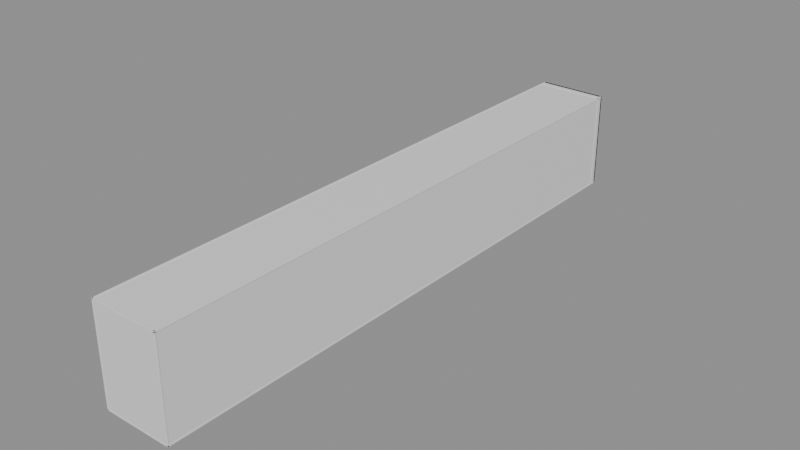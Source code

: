 # Source: Room11Walls.blend  (saved by Blender 5.2.44; exported with 4.5.12 LTS)
import bpy
from mathutils import Matrix  # noqa: F401  (used for matrix-valued properties, if any)

bpy.ops.wm.read_factory_settings(use_empty=True)
scene = bpy.context.scene
scene.name = 'Room11Walls'

# ---- collections
col_editablewalls = bpy.data.collections.new('EditableWalls'); scene.collection.children.link(col_editablewalls)
col_roomreference_locked = bpy.data.collections.new('RoomReference_LOCKED'); scene.collection.children.link(col_roomreference_locked)

# ---- materials (node trees are filled in below, after node groups)
mat_roomwallmaterial = bpy.data.materials.new('RoomWallMaterial')
mat_roomwallmaterial.diffuse_color = (0.3, 0.39, 0.42, 1.0)
mat_roomreferencematerial = bpy.data.materials.new('RoomReferenceMaterial')
mat_roomreferencematerial.diffuse_color = (0.16, 0.24, 0.28, 1.0)

# ---- material node trees
mat_roomwallmaterial.use_nodes = True; mat_roomwallmaterial.node_tree.nodes.clear()
_N = mat_roomwallmaterial.node_tree.nodes; _L = mat_roomwallmaterial.node_tree.links
n0 = _N.new('ShaderNodeBsdfPrincipled'); n0.name = 'Principled BSDF'; n0.location = (-200, 100)
n0.inputs[10].default_value = 0.005
n1 = _N.new('ShaderNodeOutputMaterial'); n1.name = 'Material Output'; n1.location = (200, 100)
_L.new(n0.outputs[0], n1.inputs[0])
n1.is_active_output = True
mat_roomreferencematerial.use_nodes = True; mat_roomreferencematerial.node_tree.nodes.clear()
_N = mat_roomreferencematerial.node_tree.nodes; _L = mat_roomreferencematerial.node_tree.links
n0 = _N.new('ShaderNodeBsdfPrincipled'); n0.name = 'Principled BSDF'; n0.location = (-200, 100)
n0.inputs[10].default_value = 0.005
n1 = _N.new('ShaderNodeOutputMaterial'); n1.name = 'Material Output'; n1.location = (200, 100)
_L.new(n0.outputs[0], n1.inputs[0])
n1.is_active_output = True

# ---- meshes
me_startsidewallleft_mesh = bpy.data.meshes.new('StartSideWallLeft_Mesh')
me_startsidewallleft_mesh.from_pydata([(-0.18, -9.398, -0.61), (0.18, -9.398, -0.61), (0.18, 9.398, -0.61), (-0.18, 9.398, -0.61), (-0.18, -9.398, 0.61), (0.18, -9.398, 0.61), (0.18, 9.398, 0.61), (-0.18, 9.398, 0.61)], [], [(0, 1, 2, 3), (4, 7, 6, 5), (0, 4, 5, 1), (1, 5, 6, 2), (2, 6, 7, 3), (4, 0, 3, 7)])
me_startsidewallleft_mesh.materials.append(mat_roomwallmaterial)
me_startsidewallleft_mesh.update()
me_startsidewallright_mesh = bpy.data.meshes.new('StartSideWallRight_Mesh')
me_startsidewallright_mesh.from_pydata([(-0.18, -9.398, -0.61), (0.18, -9.398, -0.61), (0.18, 9.398, -0.61), (-0.18, 9.398, -0.61), (-0.18, -9.398, 0.61), (0.18, -9.398, 0.61), (0.18, 9.398, 0.61), (-0.18, 9.398, 0.61)], [], [(0, 1, 2, 3), (4, 7, 6, 5), (0, 4, 5, 1), (1, 5, 6, 2), (2, 6, 7, 3), (4, 0, 3, 7)])
me_startsidewallright_mesh.materials.append(mat_roomwallmaterial)
me_startsidewallright_mesh.update()
me_rampsidewallleft_mesh = bpy.data.meshes.new('RampSideWallLeft_Mesh')
me_rampsidewallleft_mesh.from_pydata([(-0.18, -7.12, -0.61), (0.18, -7.12, -0.61), (0.18, 7.12, -0.61), (-0.18, 7.12, -0.61), (-0.18, -7.12, 0.61), (0.18, -7.12, 0.61), (0.18, 7.12, 0.61), (-0.18, 7.12, 0.61)], [], [(0, 1, 2, 3), (4, 7, 6, 5), (0, 4, 5, 1), (1, 5, 6, 2), (2, 6, 7, 3), (4, 0, 3, 7)])
me_rampsidewallleft_mesh.materials.append(mat_roomwallmaterial)
me_rampsidewallleft_mesh.update()
me_rampsidewallright_mesh = bpy.data.meshes.new('RampSideWallRight_Mesh')
me_rampsidewallright_mesh.from_pydata([(-0.18, -7.12, -0.61), (0.18, -7.12, -0.61), (0.18, 7.12, -0.61), (-0.18, 7.12, -0.61), (-0.18, -7.12, 0.61), (0.18, -7.12, 0.61), (0.18, 7.12, 0.61), (-0.18, 7.12, 0.61)], [], [(0, 1, 2, 3), (4, 7, 6, 5), (0, 4, 5, 1), (1, 5, 6, 2), (2, 6, 7, 3), (4, 0, 3, 7)])
me_rampsidewallright_mesh.materials.append(mat_roomwallmaterial)
me_rampsidewallright_mesh.update()
me_landingsidewallleft_mesh = bpy.data.meshes.new('LandingSideWallLeft_Mesh')
me_landingsidewallleft_mesh.from_pydata([(-0.18, -23.35, -0.61), (0.18, -23.35, -0.61), (0.18, 23.35, -0.61), (-0.18, 23.35, -0.61), (-0.18, -23.35, 0.61), (0.18, -23.35, 0.61), (0.18, 23.35, 0.61), (-0.18, 23.35, 0.61)], [], [(0, 1, 2, 3), (4, 7, 6, 5), (0, 4, 5, 1), (1, 5, 6, 2), (2, 6, 7, 3), (4, 0, 3, 7)])
me_landingsidewallleft_mesh.materials.append(mat_roomwallmaterial)
me_landingsidewallleft_mesh.update()
me_landingsidewallright_mesh = bpy.data.meshes.new('LandingSideWallRight_Mesh')
me_landingsidewallright_mesh.from_pydata([(-0.18, -23.35, -0.61), (0.18, -23.35, -0.61), (0.18, 23.35, -0.61), (-0.18, 23.35, -0.61), (-0.18, -23.35, 0.61), (0.18, -23.35, 0.61), (0.18, 23.35, 0.61), (-0.18, 23.35, 0.61)], [], [(0, 1, 2, 3), (4, 7, 6, 5), (0, 4, 5, 1), (1, 5, 6, 2), (2, 6, 7, 3), (4, 0, 3, 7)])
me_landingsidewallright_mesh.materials.append(mat_roomwallmaterial)
me_landingsidewallright_mesh.update()
me_membranerimleft_mesh = bpy.data.meshes.new('MembraneRimLeft_Mesh')
me_membranerimleft_mesh.from_pydata([(-0.21, -8.02, -0.61), (0.21, -8.02, -0.61), (0.21, 8.02, -0.61), (-0.21, 8.02, -0.61), (-0.21, -8.02, 0.61), (0.21, -8.02, 0.61), (0.21, 8.02, 0.61), (-0.21, 8.02, 0.61)], [], [(0, 1, 2, 3), (4, 7, 6, 5), (0, 4, 5, 1), (1, 5, 6, 2), (2, 6, 7, 3), (4, 0, 3, 7)])
me_membranerimleft_mesh.materials.append(mat_roomwallmaterial)
me_membranerimleft_mesh.update()
me_membranerimright_mesh = bpy.data.meshes.new('MembraneRimRight_Mesh')
me_membranerimright_mesh.from_pydata([(-0.21, -8.02, -0.61), (0.21, -8.02, -0.61), (0.21, 8.02, -0.61), (-0.21, 8.02, -0.61), (-0.21, -8.02, 0.61), (0.21, -8.02, 0.61), (0.21, 8.02, 0.61), (-0.21, 8.02, 0.61)], [], [(0, 1, 2, 3), (4, 7, 6, 5), (0, 4, 5, 1), (1, 5, 6, 2), (2, 6, 7, 3), (4, 0, 3, 7)])
me_membranerimright_mesh.materials.append(mat_roomwallmaterial)
me_membranerimright_mesh.update()
me_ref_000_hazardfloor_mesh = bpy.data.meshes.new('REF_000_HazardFloor_Mesh')
me_ref_000_hazardfloor_mesh.from_pydata([(-14.35, -120.3, -0.25), (14.35, -120.3, -0.25), (14.35, 120.3, -0.25), (-14.35, 120.3, -0.25), (-14.35, -120.3, 0.25), (14.35, -120.3, 0.25), (14.35, 120.3, 0.25), (-14.35, 120.3, 0.25)], [], [(0, 1, 2, 3), (4, 7, 6, 5), (0, 4, 5, 1), (1, 5, 6, 2), (2, 6, 7, 3), (4, 0, 3, 7)])
me_ref_000_hazardfloor_mesh.materials.append(mat_roomreferencematerial)
me_ref_000_hazardfloor_mesh.update()
me_ref_001_ceiling_mesh = bpy.data.meshes.new('REF_001_Ceiling_Mesh')
me_ref_001_ceiling_mesh.from_pydata([(-14.35, -120.3, -0.2), (14.35, -120.3, -0.2), (14.35, 120.3, -0.2), (-14.35, 120.3, -0.2), (-14.35, -120.3, 0.2), (14.35, -120.3, 0.2), (14.35, 120.3, 0.2), (-14.35, 120.3, 0.2)], [], [(0, 1, 2, 3), (4, 7, 6, 5), (0, 4, 5, 1), (1, 5, 6, 2), (2, 6, 7, 3), (4, 0, 3, 7)])
me_ref_001_ceiling_mesh.materials.append(mat_roomreferencematerial)
me_ref_001_ceiling_mesh.update()
me_ref_002_leftwall_mesh = bpy.data.meshes.new('REF_002_LeftWall_Mesh')
me_ref_002_leftwall_mesh.from_pydata([(-0.225, -120.3, -20.2), (0.225, -120.3, -20.2), (0.225, 120.3, -20.2), (-0.225, 120.3, -20.2), (-0.225, -120.3, 20.2), (0.225, -120.3, 20.2), (0.225, 120.3, 20.2), (-0.225, 120.3, 20.2)], [], [(0, 1, 2, 3), (4, 7, 6, 5), (0, 4, 5, 1), (1, 5, 6, 2), (2, 6, 7, 3), (4, 0, 3, 7)])
me_ref_002_leftwall_mesh.materials.append(mat_roomreferencematerial)
me_ref_002_leftwall_mesh.update()
me_ref_003_rightwall_mesh = bpy.data.meshes.new('REF_003_RightWall_Mesh')
me_ref_003_rightwall_mesh.from_pydata([(-0.225, -120.3, -20.2), (0.225, -120.3, -20.2), (0.225, 120.3, -20.2), (-0.225, 120.3, -20.2), (-0.225, -120.3, 20.2), (0.225, -120.3, 20.2), (0.225, 120.3, 20.2), (-0.225, 120.3, 20.2)], [], [(0, 1, 2, 3), (4, 7, 6, 5), (0, 4, 5, 1), (1, 5, 6, 2), (2, 6, 7, 3), (4, 0, 3, 7)])
me_ref_003_rightwall_mesh.materials.append(mat_roomreferencematerial)
me_ref_003_rightwall_mesh.update()
me_ref_004_backwall_mesh = bpy.data.meshes.new('REF_004_BackWall_Mesh')
me_ref_004_backwall_mesh.from_pydata([(-14.35, -0.225, -20.2), (14.35, -0.225, -20.2), (14.35, 0.225, -20.2), (-14.35, 0.225, -20.2), (-14.35, -0.225, 20.2), (14.35, -0.225, 20.2), (14.35, 0.225, 20.2), (-14.35, 0.225, 20.2)], [], [(0, 1, 2, 3), (4, 7, 6, 5), (0, 4, 5, 1), (1, 5, 6, 2), (2, 6, 7, 3), (4, 0, 3, 7)])
me_ref_004_backwall_mesh.materials.append(mat_roomreferencematerial)
me_ref_004_backwall_mesh.update()
me_ref_005_exitwall_mesh = bpy.data.meshes.new('REF_005_ExitWall_Mesh')
me_ref_005_exitwall_mesh.from_pydata([(-14.35, -0.225, -20.2), (14.35, -0.225, -20.2), (14.35, 0.225, -20.2), (-14.35, 0.225, -20.2), (-14.35, -0.225, 20.2), (14.35, -0.225, 20.2), (14.35, 0.225, 20.2), (-14.35, 0.225, 20.2)], [], [(0, 1, 2, 3), (4, 7, 6, 5), (0, 4, 5, 1), (1, 5, 6, 2), (2, 6, 7, 3), (4, 0, 3, 7)])
me_ref_005_exitwall_mesh.materials.append(mat_roomreferencematerial)
me_ref_005_exitwall_mesh.update()
me_ref_006_exitwalldoorwayleft_mesh = bpy.data.meshes.new('REF_006_ExitWallDoorwayLeft_Mesh')
me_ref_006_exitwalldoorwayleft_mesh.from_pydata([(-6.0, -0.225, -20.2), (6.0, -0.225, -20.2), (6.0, 0.225, -20.2), (-6.0, 0.225, -20.2), (-6.0, -0.225, 20.2), (6.0, -0.225, 20.2), (6.0, 0.225, 20.2), (-6.0, 0.225, 20.2)], [], [(0, 1, 2, 3), (4, 7, 6, 5), (0, 4, 5, 1), (1, 5, 6, 2), (2, 6, 7, 3), (4, 0, 3, 7)])
me_ref_006_exitwalldoorwayleft_mesh.materials.append(mat_roomreferencematerial)
me_ref_006_exitwalldoorwayleft_mesh.update()
me_ref_007_exitwalldoorwayright_mesh = bpy.data.meshes.new('REF_007_ExitWallDoorwayRight_Mesh')
me_ref_007_exitwalldoorwayright_mesh.from_pydata([(-6.0, -0.225, -20.2), (6.0, -0.225, -20.2), (6.0, 0.225, -20.2), (-6.0, 0.225, -20.2), (-6.0, -0.225, 20.2), (6.0, -0.225, 20.2), (6.0, 0.225, 20.2), (-6.0, 0.225, 20.2)], [], [(0, 1, 2, 3), (4, 7, 6, 5), (0, 4, 5, 1), (1, 5, 6, 2), (2, 6, 7, 3), (4, 0, 3, 7)])
me_ref_007_exitwalldoorwayright_mesh.materials.append(mat_roomreferencematerial)
me_ref_007_exitwalldoorwayright_mesh.update()
me_ref_008_exitwalldoorwaybelow_mesh = bpy.data.meshes.new('REF_008_ExitWallDoorwayBelow_Mesh')
me_ref_008_exitwalldoorwaybelow_mesh.from_pydata([(-2.35, -0.225, -3.32), (2.35, -0.225, -3.32), (2.35, 0.225, -3.32), (-2.35, 0.225, -3.32), (-2.35, -0.225, 3.32), (2.35, -0.225, 3.32), (2.35, 0.225, 3.32), (-2.35, 0.225, 3.32)], [], [(0, 1, 2, 3), (4, 7, 6, 5), (0, 4, 5, 1), (1, 5, 6, 2), (2, 6, 7, 3), (4, 0, 3, 7)])
me_ref_008_exitwalldoorwaybelow_mesh.materials.append(mat_roomreferencematerial)
me_ref_008_exitwalldoorwaybelow_mesh.update()
me_ref_009_exitwalldoorwayabove_mesh = bpy.data.meshes.new('REF_009_ExitWallDoorwayAbove_Mesh')
me_ref_009_exitwalldoorwayabove_mesh.from_pydata([(-2.35, -0.225, -14.44), (2.35, -0.225, -14.44), (2.35, 0.225, -14.44), (-2.35, 0.225, -14.44), (-2.35, -0.225, 14.44), (2.35, -0.225, 14.44), (2.35, 0.225, 14.44), (-2.35, 0.225, 14.44)], [], [(0, 1, 2, 3), (4, 7, 6, 5), (0, 4, 5, 1), (1, 5, 6, 2), (2, 6, 7, 3), (4, 0, 3, 7)])
me_ref_009_exitwalldoorwayabove_mesh.materials.append(mat_roomreferencematerial)
me_ref_009_exitwalldoorwayabove_mesh.update()
me_ref_010_safestart_mesh = bpy.data.meshes.new('REF_010_SafeStart_Mesh')
me_ref_010_safestart_mesh.from_pydata([(-6.0, -9.387, -0.25), (6.0, -9.387, -0.25), (6.0, 9.387, -0.25), (-6.0, 9.387, -0.25), (-6.0, -9.387, 0.25), (6.0, -9.387, 0.25), (6.0, 9.387, 0.25), (-6.0, 9.387, 0.25)], [], [(0, 1, 2, 3), (4, 7, 6, 5), (0, 4, 5, 1), (1, 5, 6, 2), (2, 6, 7, 3), (4, 0, 3, 7)])
me_ref_010_safestart_mesh.materials.append(mat_roomreferencematerial)
me_ref_010_safestart_mesh.update()
me_ref_011_momentumramp_mesh = bpy.data.meshes.new('REF_011_MomentumRamp_Mesh')
me_ref_011_momentumramp_mesh.from_pydata([(-6.0, -6.964, -0.25), (6.0, -6.964, -0.25), (6.0, 6.964, -0.25), (-6.0, 6.964, -0.25), (-6.0, -6.964, 0.25), (6.0, -6.964, 0.25), (6.0, 6.964, 0.25), (-6.0, 6.964, 0.25)], [], [(0, 1, 2, 3), (4, 7, 6, 5), (0, 4, 5, 1), (1, 5, 6, 2), (2, 6, 7, 3), (4, 0, 3, 7)])
me_ref_011_momentumramp_mesh.materials.append(mat_roomreferencematerial)
me_ref_011_momentumramp_mesh.update()
me_ref_012_superelasticlaunch_mesh = bpy.data.meshes.new('REF_012_SuperElasticLaunch_Mesh')
me_ref_012_superelasticlaunch_mesh.from_pydata([(-6.0, -8.0, -0.25), (6.0, -8.0, -0.25), (6.0, 8.0, -0.25), (-6.0, 8.0, -0.25), (-6.0, -8.0, 0.25), (6.0, -8.0, 0.25), (6.0, 8.0, 0.25), (-6.0, 8.0, 0.25)], [], [(0, 1, 2, 3), (4, 7, 6, 5), (0, 4, 5, 1), (1, 5, 6, 2), (2, 6, 7, 3), (4, 0, 3, 7)])
me_ref_012_superelasticlaunch_mesh.materials.append(mat_roomreferencematerial)
me_ref_012_superelasticlaunch_mesh.update()
me_ref_013_landingdeck_mesh = bpy.data.meshes.new('REF_013_LandingDeck_Mesh')
me_ref_013_landingdeck_mesh.from_pydata([(-7.0, -23.33, -0.25), (7.0, -23.33, -0.25), (7.0, 23.33, -0.25), (-7.0, 23.33, -0.25), (-7.0, -23.33, 0.25), (7.0, -23.33, 0.25), (7.0, 23.33, 0.25), (-7.0, 23.33, 0.25)], [], [(0, 1, 2, 3), (4, 7, 6, 5), (0, 4, 5, 1), (1, 5, 6, 2), (2, 6, 7, 3), (4, 0, 3, 7)])
me_ref_013_landingdeck_mesh.materials.append(mat_roomreferencematerial)
me_ref_013_landingdeck_mesh.update()
me_ref_014_exitcorridorfloor_mesh = bpy.data.meshes.new('REF_014_ExitCorridorFloor_Mesh')
me_ref_014_exitcorridorfloor_mesh.from_pydata([(-1.825, -5.265, -0.12), (1.825, -5.265, -0.12), (1.825, 5.265, -0.12), (-1.825, 5.265, -0.12), (-1.825, -5.265, 0.12), (1.825, -5.265, 0.12), (1.825, 5.265, 0.12), (-1.825, 5.265, 0.12)], [], [(0, 1, 2, 3), (4, 7, 6, 5), (0, 4, 5, 1), (1, 5, 6, 2), (2, 6, 7, 3), (4, 0, 3, 7)])
me_ref_014_exitcorridorfloor_mesh.materials.append(mat_roomreferencematerial)
me_ref_014_exitcorridorfloor_mesh.update()
me_ref_015_exitcorridorceiling_mesh = bpy.data.meshes.new('REF_015_ExitCorridorCeiling_Mesh')
me_ref_015_exitcorridorceiling_mesh.from_pydata([(-1.825, -4.8, -0.12), (1.825, -4.8, -0.12), (1.825, 4.8, -0.12), (-1.825, 4.8, -0.12), (-1.825, -4.8, 0.12), (1.825, -4.8, 0.12), (1.825, 4.8, 0.12), (-1.825, 4.8, 0.12)], [], [(0, 1, 2, 3), (4, 7, 6, 5), (0, 4, 5, 1), (1, 5, 6, 2), (2, 6, 7, 3), (4, 0, 3, 7)])
me_ref_015_exitcorridorceiling_mesh.materials.append(mat_roomreferencematerial)
me_ref_015_exitcorridorceiling_mesh.update()
me_ref_016_exitcorridorleftwall_mesh = bpy.data.meshes.new('REF_016_ExitCorridorLeftWall_Mesh')
me_ref_016_exitcorridorleftwall_mesh.from_pydata([(-0.12, -5.12, -2.07), (0.12, -5.12, -2.07), (0.12, 5.12, -2.07), (-0.12, 5.12, -2.07), (-0.12, -5.12, 2.07), (0.12, -5.12, 2.07), (0.12, 5.12, 2.07), (-0.12, 5.12, 2.07)], [], [(0, 1, 2, 3), (4, 7, 6, 5), (0, 4, 5, 1), (1, 5, 6, 2), (2, 6, 7, 3), (4, 0, 3, 7)])
me_ref_016_exitcorridorleftwall_mesh.materials.append(mat_roomreferencematerial)
me_ref_016_exitcorridorleftwall_mesh.update()
me_ref_017_exitcorridorrightwall_mesh = bpy.data.meshes.new('REF_017_ExitCorridorRightWall_Mesh')
me_ref_017_exitcorridorrightwall_mesh.from_pydata([(-0.12, -5.12, -2.07), (0.12, -5.12, -2.07), (0.12, 5.12, -2.07), (-0.12, 5.12, -2.07), (-0.12, -5.12, 2.07), (0.12, -5.12, 2.07), (0.12, 5.12, 2.07), (-0.12, 5.12, 2.07)], [], [(0, 1, 2, 3), (4, 7, 6, 5), (0, 4, 5, 1), (1, 5, 6, 2), (2, 6, 7, 3), (4, 0, 3, 7)])
me_ref_017_exitcorridorrightwall_mesh.materials.append(mat_roomreferencematerial)
me_ref_017_exitcorridorrightwall_mesh.update()
me_ref_018_exitcorridorendwall_mesh = bpy.data.meshes.new('REF_018_ExitCorridorEndWall_Mesh')
me_ref_018_exitcorridorendwall_mesh.from_pydata([(-2.065, -0.12, -2.07), (2.065, -0.12, -2.07), (2.065, 0.12, -2.07), (-2.065, 0.12, -2.07), (-2.065, -0.12, 2.07), (2.065, -0.12, 2.07), (2.065, 0.12, 2.07), (-2.065, 0.12, 2.07)], [], [(0, 1, 2, 3), (4, 7, 6, 5), (0, 4, 5, 1), (1, 5, 6, 2), (2, 6, 7, 3), (4, 0, 3, 7)])
me_ref_018_exitcorridorendwall_mesh.materials.append(mat_roomreferencematerial)
me_ref_018_exitcorridorendwall_mesh.update()
me_ref_019_framecollision_mesh = bpy.data.meshes.new('REF_019_FrameCollision_Mesh')
me_ref_019_framecollision_mesh.from_pydata([(-0.75, -0.19, -2.01), (0.75, -0.19, -2.01), (0.75, 0.19, -2.01), (-0.75, 0.19, -2.01), (-0.75, -0.19, 2.01), (0.75, -0.19, 2.01), (0.75, 0.19, 2.01), (-0.75, 0.19, 2.01)], [], [(0, 1, 2, 3), (4, 7, 6, 5), (0, 4, 5, 1), (1, 5, 6, 2), (2, 6, 7, 3), (4, 0, 3, 7)])
me_ref_019_framecollision_mesh.materials.append(mat_roomreferencematerial)
me_ref_019_framecollision_mesh.update()
me_ref_020_closeddoorblocker_mesh = bpy.data.meshes.new('REF_020_ClosedDoorBlocker_Mesh')
me_ref_020_closeddoorblocker_mesh.from_pydata([(-1.85, -0.17, -2.07), (1.85, -0.17, -2.07), (1.85, 0.17, -2.07), (-1.85, 0.17, -2.07), (-1.85, -0.17, 2.07), (1.85, -0.17, 2.07), (1.85, 0.17, 2.07), (-1.85, 0.17, 2.07)], [], [(0, 1, 2, 3), (4, 7, 6, 5), (0, 4, 5, 1), (1, 5, 6, 2), (2, 6, 7, 3), (4, 0, 3, 7)])
me_ref_020_closeddoorblocker_mesh.materials.append(mat_roomreferencematerial)
me_ref_020_closeddoorblocker_mesh.update()
me_ref_021_exitdoorbackingleft_mesh = bpy.data.meshes.new('REF_021_ExitDoorBackingLeft_Mesh')
me_ref_021_exitdoorbackingleft_mesh.from_pydata([(-6.0, -0.21, -20.2), (6.0, -0.21, -20.2), (6.0, 0.21, -20.2), (-6.0, 0.21, -20.2), (-6.0, -0.21, 20.2), (6.0, -0.21, 20.2), (6.0, 0.21, 20.2), (-6.0, 0.21, 20.2)], [], [(0, 1, 2, 3), (4, 7, 6, 5), (0, 4, 5, 1), (1, 5, 6, 2), (2, 6, 7, 3), (4, 0, 3, 7)])
me_ref_021_exitdoorbackingleft_mesh.materials.append(mat_roomreferencematerial)
me_ref_021_exitdoorbackingleft_mesh.update()
me_ref_022_exitdoorbackingright_mesh = bpy.data.meshes.new('REF_022_ExitDoorBackingRight_Mesh')
me_ref_022_exitdoorbackingright_mesh.from_pydata([(-6.0, -0.21, -20.2), (6.0, -0.21, -20.2), (6.0, 0.21, -20.2), (-6.0, 0.21, -20.2), (-6.0, -0.21, 20.2), (6.0, -0.21, 20.2), (6.0, 0.21, 20.2), (-6.0, 0.21, 20.2)], [], [(0, 1, 2, 3), (4, 7, 6, 5), (0, 4, 5, 1), (1, 5, 6, 2), (2, 6, 7, 3), (4, 0, 3, 7)])
me_ref_022_exitdoorbackingright_mesh.materials.append(mat_roomreferencematerial)
me_ref_022_exitdoorbackingright_mesh.update()
me_ref_023_exitdoorbackingbelow_mesh = bpy.data.meshes.new('REF_023_ExitDoorBackingBelow_Mesh')
me_ref_023_exitdoorbackingbelow_mesh.from_pydata([(-2.35, -0.21, -3.32), (2.35, -0.21, -3.32), (2.35, 0.21, -3.32), (-2.35, 0.21, -3.32), (-2.35, -0.21, 3.32), (2.35, -0.21, 3.32), (2.35, 0.21, 3.32), (-2.35, 0.21, 3.32)], [], [(0, 1, 2, 3), (4, 7, 6, 5), (0, 4, 5, 1), (1, 5, 6, 2), (2, 6, 7, 3), (4, 0, 3, 7)])
me_ref_023_exitdoorbackingbelow_mesh.materials.append(mat_roomreferencematerial)
me_ref_023_exitdoorbackingbelow_mesh.update()
me_ref_024_exitdoorbackingabove_mesh = bpy.data.meshes.new('REF_024_ExitDoorBackingAbove_Mesh')
me_ref_024_exitdoorbackingabove_mesh.from_pydata([(-2.35, -0.21, -14.69), (2.35, -0.21, -14.69), (2.35, 0.21, -14.69), (-2.35, 0.21, -14.69), (-2.35, -0.21, 14.69), (2.35, -0.21, 14.69), (2.35, 0.21, 14.69), (-2.35, 0.21, 14.69)], [], [(0, 1, 2, 3), (4, 7, 6, 5), (0, 4, 5, 1), (1, 5, 6, 2), (2, 6, 7, 3), (4, 0, 3, 7)])
me_ref_024_exitdoorbackingabove_mesh.materials.append(mat_roomreferencematerial)
me_ref_024_exitdoorbackingabove_mesh.update()

# ---- objects
ob_startsidewallleft = bpy.data.objects.new('StartSideWallLeft', me_startsidewallleft_mesh)
ob_startsidewallright = bpy.data.objects.new('StartSideWallRight', me_startsidewallright_mesh)
ob_rampsidewallleft = bpy.data.objects.new('RampSideWallLeft', me_rampsidewallleft_mesh)
ob_rampsidewallright = bpy.data.objects.new('RampSideWallRight', me_rampsidewallright_mesh)
ob_landingsidewallleft = bpy.data.objects.new('LandingSideWallLeft', me_landingsidewallleft_mesh)
ob_landingsidewallright = bpy.data.objects.new('LandingSideWallRight', me_landingsidewallright_mesh)
ob_membranerimleft = bpy.data.objects.new('MembraneRimLeft', me_membranerimleft_mesh)
ob_membranerimright = bpy.data.objects.new('MembraneRimRight', me_membranerimright_mesh)
ob_ref_000_hazardfloor = bpy.data.objects.new('REF_000_HazardFloor', me_ref_000_hazardfloor_mesh)
ob_ref_001_ceiling = bpy.data.objects.new('REF_001_Ceiling', me_ref_001_ceiling_mesh)
ob_ref_002_leftwall = bpy.data.objects.new('REF_002_LeftWall', me_ref_002_leftwall_mesh)
ob_ref_003_rightwall = bpy.data.objects.new('REF_003_RightWall', me_ref_003_rightwall_mesh)
ob_ref_004_backwall = bpy.data.objects.new('REF_004_BackWall', me_ref_004_backwall_mesh)
ob_ref_005_exitwall = bpy.data.objects.new('REF_005_ExitWall', me_ref_005_exitwall_mesh)
ob_ref_006_exitwalldoorwayleft = bpy.data.objects.new('REF_006_ExitWallDoorwayLeft', me_ref_006_exitwalldoorwayleft_mesh)
ob_ref_007_exitwalldoorwayright = bpy.data.objects.new('REF_007_ExitWallDoorwayRight', me_ref_007_exitwalldoorwayright_mesh)
ob_ref_008_exitwalldoorwaybelow = bpy.data.objects.new('REF_008_ExitWallDoorwayBelow', me_ref_008_exitwalldoorwaybelow_mesh)
ob_ref_009_exitwalldoorwayabove = bpy.data.objects.new('REF_009_ExitWallDoorwayAbove', me_ref_009_exitwalldoorwayabove_mesh)
ob_ref_010_safestart = bpy.data.objects.new('REF_010_SafeStart', me_ref_010_safestart_mesh)
ob_ref_011_momentumramp = bpy.data.objects.new('REF_011_MomentumRamp', me_ref_011_momentumramp_mesh)
ob_ref_012_superelasticlaunch = bpy.data.objects.new('REF_012_SuperElasticLaunch', me_ref_012_superelasticlaunch_mesh)
ob_ref_013_landingdeck = bpy.data.objects.new('REF_013_LandingDeck', me_ref_013_landingdeck_mesh)
ob_ref_014_exitcorridorfloor = bpy.data.objects.new('REF_014_ExitCorridorFloor', me_ref_014_exitcorridorfloor_mesh)
ob_ref_015_exitcorridorceiling = bpy.data.objects.new('REF_015_ExitCorridorCeiling', me_ref_015_exitcorridorceiling_mesh)
ob_ref_016_exitcorridorleftwall = bpy.data.objects.new('REF_016_ExitCorridorLeftWall', me_ref_016_exitcorridorleftwall_mesh)
ob_ref_017_exitcorridorrightwall = bpy.data.objects.new('REF_017_ExitCorridorRightWall', me_ref_017_exitcorridorrightwall_mesh)
ob_ref_018_exitcorridorendwall = bpy.data.objects.new('REF_018_ExitCorridorEndWall', me_ref_018_exitcorridorendwall_mesh)
ob_ref_019_framecollision = bpy.data.objects.new('REF_019_FrameCollision', me_ref_019_framecollision_mesh)
ob_ref_020_closeddoorblocker = bpy.data.objects.new('REF_020_ClosedDoorBlocker', me_ref_020_closeddoorblocker_mesh)
ob_ref_021_exitdoorbackingleft = bpy.data.objects.new('REF_021_ExitDoorBackingLeft', me_ref_021_exitdoorbackingleft_mesh)
ob_ref_022_exitdoorbackingright = bpy.data.objects.new('REF_022_ExitDoorBackingRight', me_ref_022_exitdoorbackingright_mesh)
ob_ref_023_exitdoorbackingbelow = bpy.data.objects.new('REF_023_ExitDoorBackingBelow', me_ref_023_exitdoorbackingbelow_mesh)
ob_ref_024_exitdoorbackingabove = bpy.data.objects.new('REF_024_ExitDoorBackingAbove', me_ref_024_exitdoorbackingabove_mesh)

# ---- transforms, parenting, visibility, modifiers, constraints
ob_startsidewallleft.location = (-6.18, -30.38, 9.735)
ob_startsidewallright.location = (6.18, -30.38, 9.735)
ob_rampsidewallleft.location = (-6.18, -14.47, 7.187)
ob_rampsidewallleft.rotation_euler = (-0.3672, 0.0, 0.0)
ob_rampsidewallright.location = (6.18, -14.47, 7.187)
ob_rampsidewallright.rotation_euler = (-0.3672, 0.0, 0.0)
ob_landingsidewallleft.location = (-7.18, 173.3, 3.49)
ob_landingsidewallright.location = (7.18, 173.3, 3.49)
ob_membranerimleft.location = (-6.21, 2.0, 2.77)
ob_membranerimright.location = (6.21, 2.0, 2.77)
ob_ref_000_hazardfloor.location = (0.0, 80.0, -3.45)
ob_ref_000_hazardfloor.hide_select = True
ob_ref_001_ceiling.location = (0.0, 80.0, 36.2)
ob_ref_001_ceiling.hide_select = True
ob_ref_002_leftwall.location = (-14.0, 80.0, 16.4)
ob_ref_002_leftwall.hide_select = True
ob_ref_003_rightwall.location = (14.0, 80.0, 16.4)
ob_ref_003_rightwall.hide_select = True
ob_ref_004_backwall.location = (0.0, -40.0, 16.4)
ob_ref_004_backwall.hide_select = True
ob_ref_005_exitwall.location = (0.0, 200.0, 16.4)
ob_ref_005_exitwall.hide_select = True
ob_ref_006_exitwalldoorwayleft.location = (-8.35, 200.0, 16.4)
ob_ref_006_exitwalldoorwayleft.hide_select = True
ob_ref_007_exitwalldoorwayright.location = (8.35, 200.0, 16.4)
ob_ref_007_exitwalldoorwayright.hide_select = True
ob_ref_008_exitwalldoorwaybelow.location = (0.0, 200.0, -0.48)
ob_ref_008_exitwalldoorwaybelow.hide_select = True
ob_ref_009_exitwalldoorwayabove.location = (0.0, 200.0, 22.16)
ob_ref_009_exitwalldoorwayabove.hide_select = True
ob_ref_010_safestart.location = (0.0, -30.39, 9.0)
ob_ref_010_safestart.hide_select = True
ob_ref_011_momentumramp.location = (0.0, -14.59, 6.517)
ob_ref_011_momentumramp.rotation_euler = (-0.3672, 0.0, 0.0)
ob_ref_011_momentumramp.hide_select = True
ob_ref_012_superelasticlaunch.location = (0.0, 2.0, 2.5)
ob_ref_012_superelasticlaunch.hide_select = True
ob_ref_013_landingdeck.location = (0.0, 173.3, 2.75)
ob_ref_013_landingdeck.hide_select = True
ob_ref_014_exitcorridorfloor.location = (0.0, 201.9, 2.88)
ob_ref_014_exitcorridorfloor.hide_select = True
ob_ref_015_exitcorridorceiling.location = (0.0, 202.4, 7.02)
ob_ref_015_exitcorridorceiling.hide_select = True
ob_ref_016_exitcorridorleftwall.location = (-1.945, 202.1, 4.95)
ob_ref_016_exitcorridorleftwall.hide_select = True
ob_ref_017_exitcorridorrightwall.location = (1.945, 202.1, 4.95)
ob_ref_017_exitcorridorrightwall.hide_select = True
ob_ref_018_exitcorridorendwall.location = (0.0, 207.2, 4.95)
ob_ref_018_exitcorridorendwall.hide_select = True
ob_ref_019_framecollision.location = (-3.1, 197.0, 5.01)
ob_ref_019_framecollision.hide_select = True
ob_ref_020_closeddoorblocker.location = (0.0, 197.5, 5.07)
ob_ref_020_closeddoorblocker.hide_select = True
ob_ref_021_exitdoorbackingleft.location = (-8.35, 197.5, 16.4)
ob_ref_021_exitdoorbackingleft.hide_select = True
ob_ref_022_exitdoorbackingright.location = (8.35, 197.5, 16.4)
ob_ref_022_exitdoorbackingright.hide_select = True
ob_ref_023_exitdoorbackingbelow.location = (0.0, 197.5, -0.48)
ob_ref_023_exitdoorbackingbelow.hide_select = True
ob_ref_024_exitdoorbackingabove.location = (0.0, 197.5, 21.91)
ob_ref_024_exitdoorbackingabove.hide_select = True

# ---- collection membership
col_editablewalls.objects.link(ob_startsidewallleft)
col_editablewalls.objects.link(ob_startsidewallright)
col_editablewalls.objects.link(ob_rampsidewallleft)
col_editablewalls.objects.link(ob_rampsidewallright)
col_editablewalls.objects.link(ob_landingsidewallleft)
col_editablewalls.objects.link(ob_landingsidewallright)
col_editablewalls.objects.link(ob_membranerimleft)
col_editablewalls.objects.link(ob_membranerimright)
col_roomreference_locked.objects.link(ob_ref_000_hazardfloor)
col_roomreference_locked.objects.link(ob_ref_001_ceiling)
col_roomreference_locked.objects.link(ob_ref_002_leftwall)
col_roomreference_locked.objects.link(ob_ref_003_rightwall)
col_roomreference_locked.objects.link(ob_ref_004_backwall)
col_roomreference_locked.objects.link(ob_ref_005_exitwall)
col_roomreference_locked.objects.link(ob_ref_006_exitwalldoorwayleft)
col_roomreference_locked.objects.link(ob_ref_007_exitwalldoorwayright)
col_roomreference_locked.objects.link(ob_ref_008_exitwalldoorwaybelow)
col_roomreference_locked.objects.link(ob_ref_009_exitwalldoorwayabove)
col_roomreference_locked.objects.link(ob_ref_010_safestart)
col_roomreference_locked.objects.link(ob_ref_011_momentumramp)
col_roomreference_locked.objects.link(ob_ref_012_superelasticlaunch)
col_roomreference_locked.objects.link(ob_ref_013_landingdeck)
col_roomreference_locked.objects.link(ob_ref_014_exitcorridorfloor)
col_roomreference_locked.objects.link(ob_ref_015_exitcorridorceiling)
col_roomreference_locked.objects.link(ob_ref_016_exitcorridorleftwall)
col_roomreference_locked.objects.link(ob_ref_017_exitcorridorrightwall)
col_roomreference_locked.objects.link(ob_ref_018_exitcorridorendwall)
col_roomreference_locked.objects.link(ob_ref_019_framecollision)
col_roomreference_locked.objects.link(ob_ref_020_closeddoorblocker)
col_roomreference_locked.objects.link(ob_ref_021_exitdoorbackingleft)
col_roomreference_locked.objects.link(ob_ref_022_exitdoorbackingright)
col_roomreference_locked.objects.link(ob_ref_023_exitdoorbackingbelow)
col_roomreference_locked.objects.link(ob_ref_024_exitdoorbackingabove)

# ---- scene / render settings (as saved in the file)
scene.frame_start = 1; scene.frame_end = 250; scene.frame_set(1)
scene.render.engine = 'BLENDER_EEVEE_NEXT'
scene.render.image_settings.exr_codec = 'NONE'
scene.render.use_bake_clear = False
scene.render.bake_margin = 0
scene.render.bake_bias = 0.0
scene.render.bake_samples = 0
scene.render.simplify_subdivision_render = 0
scene.render.simplify_child_particles_render = 0.0
scene.render.compositor_device = 'GPU'
scene.eevee.use_volume_custom_range = False
scene.eevee.gtao_distance = 0.0
scene.eevee.use_fast_gi = False
scene.eevee.fast_gi_thickness_near = 0.1
scene.eevee.fast_gi_thickness_far = 0.0
scene.eevee.ray_tracing_options.screen_trace_thickness = 0.1
bpy.context.view_layer.update()

# ---- added for rendering (the .blend has no active camera and no usable light): camera, sun + grey world if the file has none
cam_auto = bpy.data.cameras.new('AutoCamera')
cam_auto.lens = 50.0
cam_auto.sensor_width = 36.0
cam_auto.clip_end = 4101.29
ob_auto_camera = bpy.data.objects.new('AutoCamera', cam_auto)
scene.collection.objects.link(ob_auto_camera)
ob_auto_camera.location = (233.693, -196.946, 203.354)
ob_auto_camera.rotation_euler = (1.09748, -7.21219e-08, 0.694738)
scene.camera = ob_auto_camera
light_auto_sun = bpy.data.lights.new('AutoSun', 'SUN')
light_auto_sun.energy = 3.0
light_auto_sun.angle = 0.0523599
ob_auto_sun = bpy.data.objects.new('AutoSun', light_auto_sun)
scene.collection.objects.link(ob_auto_sun)
ob_auto_sun.rotation_euler = (0.872665, 0.174533, 0.523599)
if scene.world is None:
    world_auto = bpy.data.worlds.new('AutoWorld')
    world_auto.color = (0.3, 0.3, 0.3)
    scene.world = world_auto
bpy.context.view_layer.update()
